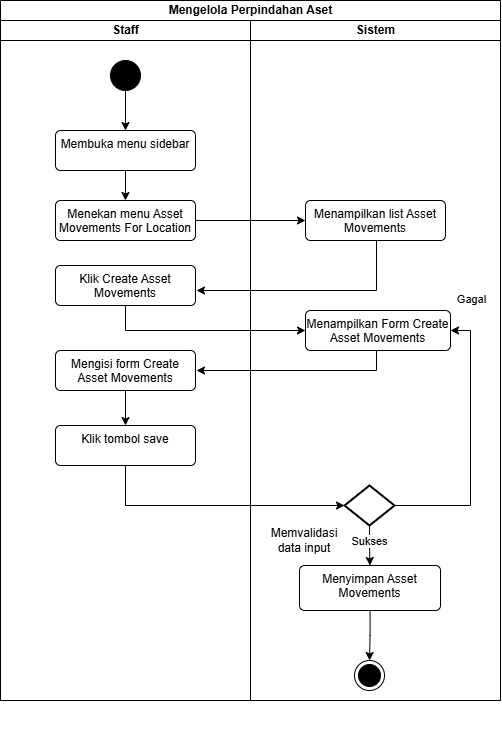

The diagram above was exported from draw.io. Its source (the exported page's mxGraphModel, read from the mxfile embedded in the PNG):
<mxGraphModel dx="1226" dy="747" grid="1" gridSize="10" guides="1" tooltips="1" connect="1" arrows="1" fold="1" page="1" pageScale="1" pageWidth="827" pageHeight="1169" math="0" shadow="0">
  <root>
    <mxCell id="REZBVbsbYhpWYO4iRR5m-0" />
    <mxCell id="REZBVbsbYhpWYO4iRR5m-1" parent="REZBVbsbYhpWYO4iRR5m-0" />
    <mxCell id="75v_hDR-gdupzW0F0ElQ-0" value="&lt;span style=&quot;line-height: 107%;&quot;&gt;&lt;font face=&quot;Helvetica&quot; style=&quot;&quot;&gt;Mengelola Perpindahan Aset&lt;/font&gt;&lt;/span&gt;" style="swimlane;childLayout=stackLayout;resizeParent=1;resizeParentMax=0;startSize=20;html=1;" vertex="1" parent="REZBVbsbYhpWYO4iRR5m-1">
      <mxGeometry x="430" y="480" width="500" height="700" as="geometry" />
    </mxCell>
    <mxCell id="75v_hDR-gdupzW0F0ElQ-1" value="Staff" style="swimlane;startSize=20;html=1;" vertex="1" parent="75v_hDR-gdupzW0F0ElQ-0">
      <mxGeometry y="20" width="250" height="680" as="geometry" />
    </mxCell>
    <mxCell id="75v_hDR-gdupzW0F0ElQ-2" style="edgeStyle=orthogonalEdgeStyle;rounded=0;orthogonalLoop=1;jettySize=auto;html=1;entryX=0.5;entryY=0;entryDx=0;entryDy=0;" edge="1" parent="75v_hDR-gdupzW0F0ElQ-1" source="75v_hDR-gdupzW0F0ElQ-3" target="75v_hDR-gdupzW0F0ElQ-5">
      <mxGeometry relative="1" as="geometry" />
    </mxCell>
    <mxCell id="75v_hDR-gdupzW0F0ElQ-3" value="" style="ellipse;fillColor=strokeColor;html=1;" vertex="1" parent="75v_hDR-gdupzW0F0ElQ-1">
      <mxGeometry x="110" y="40" width="30" height="30" as="geometry" />
    </mxCell>
    <mxCell id="75v_hDR-gdupzW0F0ElQ-4" style="edgeStyle=orthogonalEdgeStyle;rounded=0;orthogonalLoop=1;jettySize=auto;html=1;entryX=0.5;entryY=0;entryDx=0;entryDy=0;" edge="1" parent="75v_hDR-gdupzW0F0ElQ-1" source="75v_hDR-gdupzW0F0ElQ-5" target="75v_hDR-gdupzW0F0ElQ-6">
      <mxGeometry relative="1" as="geometry" />
    </mxCell>
    <mxCell id="75v_hDR-gdupzW0F0ElQ-5" value="Membuka menu sidebar" style="html=1;align=center;verticalAlign=top;rounded=1;absoluteArcSize=1;arcSize=10;dashed=0;whiteSpace=wrap;" vertex="1" parent="75v_hDR-gdupzW0F0ElQ-1">
      <mxGeometry x="55" y="110" width="140" height="40" as="geometry" />
    </mxCell>
    <mxCell id="75v_hDR-gdupzW0F0ElQ-6" value="Menekan menu Asset Movements For Location" style="html=1;align=center;verticalAlign=top;rounded=1;absoluteArcSize=1;arcSize=10;dashed=0;whiteSpace=wrap;" vertex="1" parent="75v_hDR-gdupzW0F0ElQ-1">
      <mxGeometry x="55" y="180" width="140" height="40" as="geometry" />
    </mxCell>
    <mxCell id="75v_hDR-gdupzW0F0ElQ-7" value="Klik Create Asset Movements" style="html=1;align=center;verticalAlign=top;rounded=1;absoluteArcSize=1;arcSize=10;dashed=0;whiteSpace=wrap;" vertex="1" parent="75v_hDR-gdupzW0F0ElQ-1">
      <mxGeometry x="55" y="245" width="140" height="40" as="geometry" />
    </mxCell>
    <mxCell id="75v_hDR-gdupzW0F0ElQ-8" value="" style="edgeStyle=orthogonalEdgeStyle;rounded=0;orthogonalLoop=1;jettySize=auto;html=1;" edge="1" parent="75v_hDR-gdupzW0F0ElQ-1" source="75v_hDR-gdupzW0F0ElQ-9" target="75v_hDR-gdupzW0F0ElQ-10">
      <mxGeometry relative="1" as="geometry">
        <mxPoint x="125" y="400" as="targetPoint" />
      </mxGeometry>
    </mxCell>
    <mxCell id="75v_hDR-gdupzW0F0ElQ-9" value="Mengisi form Create Asset Movements" style="html=1;align=center;verticalAlign=top;rounded=1;absoluteArcSize=1;arcSize=10;dashed=0;whiteSpace=wrap;" vertex="1" parent="75v_hDR-gdupzW0F0ElQ-1">
      <mxGeometry x="55" y="330" width="140" height="40" as="geometry" />
    </mxCell>
    <mxCell id="75v_hDR-gdupzW0F0ElQ-10" value="Klik tombol save" style="html=1;align=center;verticalAlign=top;rounded=1;absoluteArcSize=1;arcSize=10;dashed=0;whiteSpace=wrap;" vertex="1" parent="75v_hDR-gdupzW0F0ElQ-1">
      <mxGeometry x="55" y="405" width="140" height="40" as="geometry" />
    </mxCell>
    <mxCell id="75v_hDR-gdupzW0F0ElQ-11" style="edgeStyle=orthogonalEdgeStyle;rounded=0;orthogonalLoop=1;jettySize=auto;html=1;entryX=0;entryY=0.5;entryDx=0;entryDy=0;" edge="1" parent="75v_hDR-gdupzW0F0ElQ-0" source="75v_hDR-gdupzW0F0ElQ-6" target="75v_hDR-gdupzW0F0ElQ-15">
      <mxGeometry relative="1" as="geometry" />
    </mxCell>
    <mxCell id="75v_hDR-gdupzW0F0ElQ-12" style="edgeStyle=orthogonalEdgeStyle;rounded=0;orthogonalLoop=1;jettySize=auto;html=1;entryX=0;entryY=0.5;entryDx=0;entryDy=0;" edge="1" parent="75v_hDR-gdupzW0F0ElQ-0" source="75v_hDR-gdupzW0F0ElQ-7" target="75v_hDR-gdupzW0F0ElQ-17">
      <mxGeometry relative="1" as="geometry">
        <Array as="points">
          <mxPoint x="125" y="330" />
        </Array>
      </mxGeometry>
    </mxCell>
    <mxCell id="75v_hDR-gdupzW0F0ElQ-13" value="Sistem" style="swimlane;startSize=20;html=1;" vertex="1" parent="75v_hDR-gdupzW0F0ElQ-0">
      <mxGeometry x="250" y="20" width="250" height="680" as="geometry" />
    </mxCell>
    <mxCell id="75v_hDR-gdupzW0F0ElQ-14" style="edgeStyle=orthogonalEdgeStyle;rounded=0;orthogonalLoop=1;jettySize=auto;html=1;" edge="1" parent="75v_hDR-gdupzW0F0ElQ-13" source="75v_hDR-gdupzW0F0ElQ-15">
      <mxGeometry relative="1" as="geometry">
        <mxPoint x="-54" y="270" as="targetPoint" />
        <Array as="points">
          <mxPoint x="126" y="270" />
        </Array>
      </mxGeometry>
    </mxCell>
    <mxCell id="75v_hDR-gdupzW0F0ElQ-15" value="Menampilkan list Asset Movements" style="html=1;align=center;verticalAlign=top;rounded=1;absoluteArcSize=1;arcSize=10;dashed=0;whiteSpace=wrap;" vertex="1" parent="75v_hDR-gdupzW0F0ElQ-13">
      <mxGeometry x="55" y="180" width="140" height="40" as="geometry" />
    </mxCell>
    <mxCell id="75v_hDR-gdupzW0F0ElQ-16" style="edgeStyle=orthogonalEdgeStyle;rounded=0;orthogonalLoop=1;jettySize=auto;html=1;" edge="1" parent="75v_hDR-gdupzW0F0ElQ-13">
      <mxGeometry relative="1" as="geometry">
        <mxPoint x="-54" y="350" as="targetPoint" />
        <mxPoint x="126" y="320" as="sourcePoint" />
        <Array as="points">
          <mxPoint x="126" y="350" />
        </Array>
      </mxGeometry>
    </mxCell>
    <mxCell id="75v_hDR-gdupzW0F0ElQ-17" value="Menampilkan Form Create Asset Movements" style="html=1;align=center;verticalAlign=top;rounded=1;absoluteArcSize=1;arcSize=10;dashed=0;whiteSpace=wrap;" vertex="1" parent="75v_hDR-gdupzW0F0ElQ-13">
      <mxGeometry x="55" y="290" width="145" height="40" as="geometry" />
    </mxCell>
    <mxCell id="75v_hDR-gdupzW0F0ElQ-18" style="edgeStyle=orthogonalEdgeStyle;rounded=0;orthogonalLoop=1;jettySize=auto;html=1;entryX=0.5;entryY=0;entryDx=0;entryDy=0;" edge="1" parent="75v_hDR-gdupzW0F0ElQ-13" source="75v_hDR-gdupzW0F0ElQ-24" target="75v_hDR-gdupzW0F0ElQ-25">
      <mxGeometry relative="1" as="geometry" />
    </mxCell>
    <mxCell id="75v_hDR-gdupzW0F0ElQ-19" value="Sukses" style="edgeLabel;html=1;align=center;verticalAlign=middle;resizable=0;points=[];" vertex="1" connectable="0" parent="75v_hDR-gdupzW0F0ElQ-18">
      <mxGeometry x="-0.25" y="-1" relative="1" as="geometry">
        <mxPoint as="offset" />
      </mxGeometry>
    </mxCell>
    <mxCell id="75v_hDR-gdupzW0F0ElQ-20" style="edgeStyle=orthogonalEdgeStyle;rounded=0;orthogonalLoop=1;jettySize=auto;html=1;exitX=0.5;exitY=1;exitDx=0;exitDy=0;" edge="1" parent="75v_hDR-gdupzW0F0ElQ-13">
      <mxGeometry relative="1" as="geometry">
        <mxPoint x="186" y="720" as="sourcePoint" />
        <mxPoint x="186" y="720" as="targetPoint" />
      </mxGeometry>
    </mxCell>
    <mxCell id="75v_hDR-gdupzW0F0ElQ-21" style="edgeStyle=orthogonalEdgeStyle;rounded=0;orthogonalLoop=1;jettySize=auto;html=1;" edge="1" parent="75v_hDR-gdupzW0F0ElQ-13" source="75v_hDR-gdupzW0F0ElQ-25" target="75v_hDR-gdupzW0F0ElQ-26">
      <mxGeometry relative="1" as="geometry" />
    </mxCell>
    <mxCell id="75v_hDR-gdupzW0F0ElQ-22" style="edgeStyle=orthogonalEdgeStyle;rounded=0;orthogonalLoop=1;jettySize=auto;html=1;entryX=1;entryY=0.5;entryDx=0;entryDy=0;" edge="1" parent="75v_hDR-gdupzW0F0ElQ-13" source="75v_hDR-gdupzW0F0ElQ-24" target="75v_hDR-gdupzW0F0ElQ-17">
      <mxGeometry relative="1" as="geometry">
        <Array as="points">
          <mxPoint x="220" y="485" />
          <mxPoint x="220" y="310" />
        </Array>
      </mxGeometry>
    </mxCell>
    <mxCell id="75v_hDR-gdupzW0F0ElQ-23" value="Gagal" style="edgeLabel;html=1;align=center;verticalAlign=middle;resizable=0;points=[];" vertex="1" connectable="0" parent="75v_hDR-gdupzW0F0ElQ-22">
      <mxGeometry x="0.0024" y="-2" relative="1" as="geometry">
        <mxPoint x="-2" y="-147" as="offset" />
      </mxGeometry>
    </mxCell>
    <mxCell id="75v_hDR-gdupzW0F0ElQ-24" value="" style="strokeWidth=2;html=1;shape=mxgraph.flowchart.decision;whiteSpace=wrap;" vertex="1" parent="75v_hDR-gdupzW0F0ElQ-13">
      <mxGeometry x="94" y="465" width="50" height="40" as="geometry" />
    </mxCell>
    <mxCell id="75v_hDR-gdupzW0F0ElQ-25" value="Menyimpan Asset Movements" style="html=1;align=center;verticalAlign=top;rounded=1;absoluteArcSize=1;arcSize=10;dashed=0;whiteSpace=wrap;" vertex="1" parent="75v_hDR-gdupzW0F0ElQ-13">
      <mxGeometry x="49" y="545" width="141" height="45" as="geometry" />
    </mxCell>
    <mxCell id="75v_hDR-gdupzW0F0ElQ-26" value="" style="ellipse;html=1;shape=endState;fillColor=strokeColor;" vertex="1" parent="75v_hDR-gdupzW0F0ElQ-13">
      <mxGeometry x="104" y="640" width="30" height="30" as="geometry" />
    </mxCell>
    <mxCell id="75v_hDR-gdupzW0F0ElQ-27" value="Memvalidasi data input" style="text;html=1;whiteSpace=wrap;strokeColor=none;fillColor=none;align=center;verticalAlign=middle;rounded=0;" vertex="1" parent="75v_hDR-gdupzW0F0ElQ-13">
      <mxGeometry x="24" y="505" width="60" height="30" as="geometry" />
    </mxCell>
    <mxCell id="75v_hDR-gdupzW0F0ElQ-28" style="edgeStyle=orthogonalEdgeStyle;rounded=0;orthogonalLoop=1;jettySize=auto;html=1;entryX=0;entryY=0.5;entryDx=0;entryDy=0;entryPerimeter=0;" edge="1" parent="75v_hDR-gdupzW0F0ElQ-0" source="75v_hDR-gdupzW0F0ElQ-10" target="75v_hDR-gdupzW0F0ElQ-24">
      <mxGeometry relative="1" as="geometry">
        <Array as="points">
          <mxPoint x="125" y="505" />
        </Array>
      </mxGeometry>
    </mxCell>
  </root>
</mxGraphModel>